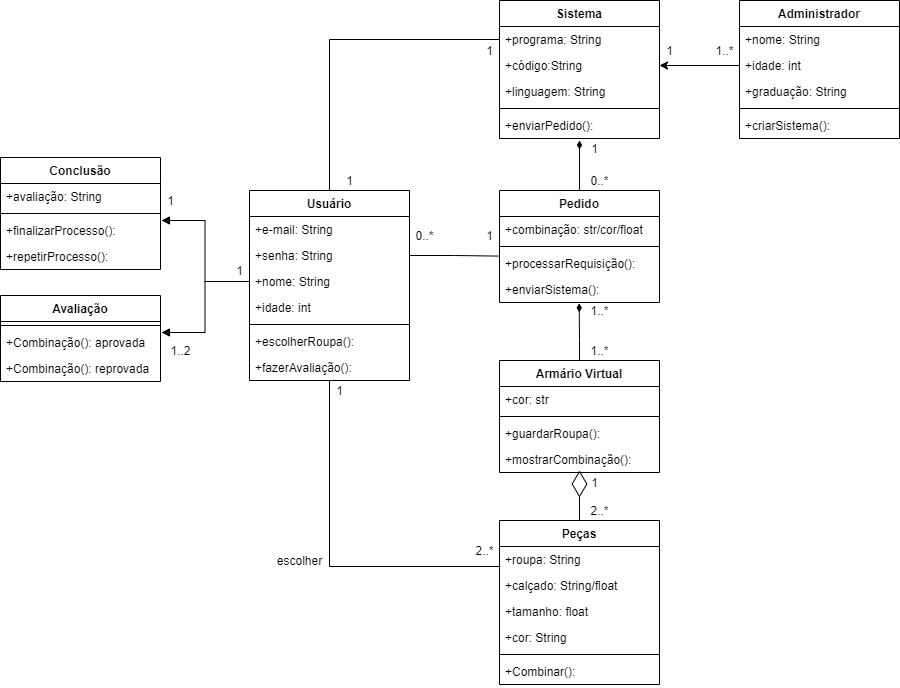

The diagram above was exported from draw.io. Its source (the exported page's mxGraphModel, read from the mxfile embedded in the PNG):
<mxGraphModel dx="723" dy="402" grid="1" gridSize="10" guides="1" tooltips="1" connect="1" arrows="1" fold="1" page="1" pageScale="1" pageWidth="827" pageHeight="1169" math="0" shadow="0">
  <root>
    <mxCell id="0" />
    <mxCell id="1" parent="0" />
    <mxCell id="FnVM5IFQbz1Ya71WKbpS-32" style="edgeStyle=orthogonalEdgeStyle;rounded=0;orthogonalLoop=1;jettySize=auto;html=1;entryX=0.006;entryY=0.769;entryDx=0;entryDy=0;entryPerimeter=0;endArrow=none;endFill=0;" parent="1" source="FnVM5IFQbz1Ya71WKbpS-1" target="FnVM5IFQbz1Ya71WKbpS-18" edge="1">
      <mxGeometry relative="1" as="geometry" />
    </mxCell>
    <mxCell id="FnVM5IFQbz1Ya71WKbpS-1" value="Usuário" style="swimlane;fontStyle=1;align=center;verticalAlign=top;childLayout=stackLayout;horizontal=1;startSize=26;horizontalStack=0;resizeParent=1;resizeParentMax=0;resizeLast=0;collapsible=1;marginBottom=0;" parent="1" vertex="1">
      <mxGeometry x="390" y="550" width="160" height="190" as="geometry" />
    </mxCell>
    <mxCell id="FnVM5IFQbz1Ya71WKbpS-2" value="+e-mail: String" style="text;strokeColor=none;fillColor=none;align=left;verticalAlign=top;spacingLeft=4;spacingRight=4;overflow=hidden;rotatable=0;points=[[0,0.5],[1,0.5]];portConstraint=eastwest;" parent="FnVM5IFQbz1Ya71WKbpS-1" vertex="1">
      <mxGeometry y="26" width="160" height="26" as="geometry" />
    </mxCell>
    <mxCell id="FnVM5IFQbz1Ya71WKbpS-48" value="+senha: String" style="text;strokeColor=none;fillColor=none;align=left;verticalAlign=top;spacingLeft=4;spacingRight=4;overflow=hidden;rotatable=0;points=[[0,0.5],[1,0.5]];portConstraint=eastwest;" parent="FnVM5IFQbz1Ya71WKbpS-1" vertex="1">
      <mxGeometry y="52" width="160" height="26" as="geometry" />
    </mxCell>
    <mxCell id="FnVM5IFQbz1Ya71WKbpS-47" value="+nome: String" style="text;strokeColor=none;fillColor=none;align=left;verticalAlign=top;spacingLeft=4;spacingRight=4;overflow=hidden;rotatable=0;points=[[0,0.5],[1,0.5]];portConstraint=eastwest;" parent="FnVM5IFQbz1Ya71WKbpS-1" vertex="1">
      <mxGeometry y="78" width="160" height="26" as="geometry" />
    </mxCell>
    <mxCell id="FnVM5IFQbz1Ya71WKbpS-49" value="+idade: int" style="text;strokeColor=none;fillColor=none;align=left;verticalAlign=top;spacingLeft=4;spacingRight=4;overflow=hidden;rotatable=0;points=[[0,0.5],[1,0.5]];portConstraint=eastwest;" parent="FnVM5IFQbz1Ya71WKbpS-1" vertex="1">
      <mxGeometry y="104" width="160" height="26" as="geometry" />
    </mxCell>
    <mxCell id="FnVM5IFQbz1Ya71WKbpS-3" value="" style="line;strokeWidth=1;fillColor=none;align=left;verticalAlign=middle;spacingTop=-1;spacingLeft=3;spacingRight=3;rotatable=0;labelPosition=right;points=[];portConstraint=eastwest;" parent="FnVM5IFQbz1Ya71WKbpS-1" vertex="1">
      <mxGeometry y="130" width="160" height="8" as="geometry" />
    </mxCell>
    <mxCell id="FnVM5IFQbz1Ya71WKbpS-4" value="+escolherRoupa():&#10;" style="text;strokeColor=none;fillColor=none;align=left;verticalAlign=top;spacingLeft=4;spacingRight=4;overflow=hidden;rotatable=0;points=[[0,0.5],[1,0.5]];portConstraint=eastwest;" parent="FnVM5IFQbz1Ya71WKbpS-1" vertex="1">
      <mxGeometry y="138" width="160" height="26" as="geometry" />
    </mxCell>
    <mxCell id="FnVM5IFQbz1Ya71WKbpS-53" value="+fazerAvaliação():" style="text;strokeColor=none;fillColor=none;align=left;verticalAlign=top;spacingLeft=4;spacingRight=4;overflow=hidden;rotatable=0;points=[[0,0.5],[1,0.5]];portConstraint=eastwest;" parent="FnVM5IFQbz1Ya71WKbpS-1" vertex="1">
      <mxGeometry y="164" width="160" height="26" as="geometry" />
    </mxCell>
    <mxCell id="FnVM5IFQbz1Ya71WKbpS-5" value="Administrador" style="swimlane;fontStyle=1;align=center;verticalAlign=top;childLayout=stackLayout;horizontal=1;startSize=26;horizontalStack=0;resizeParent=1;resizeParentMax=0;resizeLast=0;collapsible=1;marginBottom=0;" parent="1" vertex="1">
      <mxGeometry x="880" y="360" width="160" height="138" as="geometry" />
    </mxCell>
    <mxCell id="FnVM5IFQbz1Ya71WKbpS-6" value="+nome: String" style="text;strokeColor=none;fillColor=none;align=left;verticalAlign=top;spacingLeft=4;spacingRight=4;overflow=hidden;rotatable=0;points=[[0,0.5],[1,0.5]];portConstraint=eastwest;" parent="FnVM5IFQbz1Ya71WKbpS-5" vertex="1">
      <mxGeometry y="26" width="160" height="26" as="geometry" />
    </mxCell>
    <mxCell id="FnVM5IFQbz1Ya71WKbpS-56" value="+idade: int" style="text;strokeColor=none;fillColor=none;align=left;verticalAlign=top;spacingLeft=4;spacingRight=4;overflow=hidden;rotatable=0;points=[[0,0.5],[1,0.5]];portConstraint=eastwest;" parent="FnVM5IFQbz1Ya71WKbpS-5" vertex="1">
      <mxGeometry y="52" width="160" height="26" as="geometry" />
    </mxCell>
    <mxCell id="FnVM5IFQbz1Ya71WKbpS-58" value="+graduação: String" style="text;strokeColor=none;fillColor=none;align=left;verticalAlign=top;spacingLeft=4;spacingRight=4;overflow=hidden;rotatable=0;points=[[0,0.5],[1,0.5]];portConstraint=eastwest;" parent="FnVM5IFQbz1Ya71WKbpS-5" vertex="1">
      <mxGeometry y="78" width="160" height="26" as="geometry" />
    </mxCell>
    <mxCell id="FnVM5IFQbz1Ya71WKbpS-7" value="" style="line;strokeWidth=1;fillColor=none;align=left;verticalAlign=middle;spacingTop=-1;spacingLeft=3;spacingRight=3;rotatable=0;labelPosition=right;points=[];portConstraint=eastwest;" parent="FnVM5IFQbz1Ya71WKbpS-5" vertex="1">
      <mxGeometry y="104" width="160" height="8" as="geometry" />
    </mxCell>
    <mxCell id="FnVM5IFQbz1Ya71WKbpS-8" value="+criarSistema():" style="text;strokeColor=none;fillColor=none;align=left;verticalAlign=top;spacingLeft=4;spacingRight=4;overflow=hidden;rotatable=0;points=[[0,0.5],[1,0.5]];portConstraint=eastwest;" parent="FnVM5IFQbz1Ya71WKbpS-5" vertex="1">
      <mxGeometry y="112" width="160" height="26" as="geometry" />
    </mxCell>
    <mxCell id="FnVM5IFQbz1Ya71WKbpS-76" style="edgeStyle=orthogonalEdgeStyle;rounded=0;orthogonalLoop=1;jettySize=auto;html=1;exitX=0.5;exitY=0;exitDx=0;exitDy=0;entryX=0.498;entryY=1.031;entryDx=0;entryDy=0;entryPerimeter=0;endArrow=diamondThin;endFill=1;strokeWidth=1;" parent="1" source="FnVM5IFQbz1Ya71WKbpS-9" target="FnVM5IFQbz1Ya71WKbpS-55" edge="1">
      <mxGeometry relative="1" as="geometry">
        <mxPoint x="720" y="649" as="targetPoint" />
        <Array as="points">
          <mxPoint x="720" y="700" />
          <mxPoint x="720" y="700" />
        </Array>
      </mxGeometry>
    </mxCell>
    <mxCell id="FnVM5IFQbz1Ya71WKbpS-9" value="Armário Virtual" style="swimlane;fontStyle=1;align=center;verticalAlign=top;childLayout=stackLayout;horizontal=1;startSize=26;horizontalStack=0;resizeParent=1;resizeParentMax=0;resizeLast=0;collapsible=1;marginBottom=0;" parent="1" vertex="1">
      <mxGeometry x="640" y="720" width="160" height="112" as="geometry" />
    </mxCell>
    <mxCell id="FnVM5IFQbz1Ya71WKbpS-10" value="+cor: str" style="text;strokeColor=none;fillColor=none;align=left;verticalAlign=top;spacingLeft=4;spacingRight=4;overflow=hidden;rotatable=0;points=[[0,0.5],[1,0.5]];portConstraint=eastwest;" parent="FnVM5IFQbz1Ya71WKbpS-9" vertex="1">
      <mxGeometry y="26" width="160" height="26" as="geometry" />
    </mxCell>
    <mxCell id="FnVM5IFQbz1Ya71WKbpS-11" value="" style="line;strokeWidth=1;fillColor=none;align=left;verticalAlign=middle;spacingTop=-1;spacingLeft=3;spacingRight=3;rotatable=0;labelPosition=right;points=[];portConstraint=eastwest;" parent="FnVM5IFQbz1Ya71WKbpS-9" vertex="1">
      <mxGeometry y="52" width="160" height="8" as="geometry" />
    </mxCell>
    <mxCell id="FnVM5IFQbz1Ya71WKbpS-12" value="+guardarRoupa():" style="text;strokeColor=none;fillColor=none;align=left;verticalAlign=top;spacingLeft=4;spacingRight=4;overflow=hidden;rotatable=0;points=[[0,0.5],[1,0.5]];portConstraint=eastwest;" parent="FnVM5IFQbz1Ya71WKbpS-9" vertex="1">
      <mxGeometry y="60" width="160" height="26" as="geometry" />
    </mxCell>
    <mxCell id="FnVM5IFQbz1Ya71WKbpS-52" value="+mostrarCombinação():" style="text;strokeColor=none;fillColor=none;align=left;verticalAlign=top;spacingLeft=4;spacingRight=4;overflow=hidden;rotatable=0;points=[[0,0.5],[1,0.5]];portConstraint=eastwest;" parent="FnVM5IFQbz1Ya71WKbpS-9" vertex="1">
      <mxGeometry y="86" width="160" height="26" as="geometry" />
    </mxCell>
    <mxCell id="FnVM5IFQbz1Ya71WKbpS-13" value="Sistema" style="swimlane;fontStyle=1;align=center;verticalAlign=top;childLayout=stackLayout;horizontal=1;startSize=26;horizontalStack=0;resizeParent=1;resizeParentMax=0;resizeLast=0;collapsible=1;marginBottom=0;" parent="1" vertex="1">
      <mxGeometry x="640" y="360" width="160" height="138" as="geometry" />
    </mxCell>
    <mxCell id="FnVM5IFQbz1Ya71WKbpS-14" value="+programa: String" style="text;strokeColor=none;fillColor=none;align=left;verticalAlign=top;spacingLeft=4;spacingRight=4;overflow=hidden;rotatable=0;points=[[0,0.5],[1,0.5]];portConstraint=eastwest;" parent="FnVM5IFQbz1Ya71WKbpS-13" vertex="1">
      <mxGeometry y="26" width="160" height="26" as="geometry" />
    </mxCell>
    <mxCell id="FnVM5IFQbz1Ya71WKbpS-59" value="+código:String" style="text;strokeColor=none;fillColor=none;align=left;verticalAlign=top;spacingLeft=4;spacingRight=4;overflow=hidden;rotatable=0;points=[[0,0.5],[1,0.5]];portConstraint=eastwest;" parent="FnVM5IFQbz1Ya71WKbpS-13" vertex="1">
      <mxGeometry y="52" width="160" height="26" as="geometry" />
    </mxCell>
    <mxCell id="FnVM5IFQbz1Ya71WKbpS-60" value="+linguagem: String" style="text;strokeColor=none;fillColor=none;align=left;verticalAlign=top;spacingLeft=4;spacingRight=4;overflow=hidden;rotatable=0;points=[[0,0.5],[1,0.5]];portConstraint=eastwest;" parent="FnVM5IFQbz1Ya71WKbpS-13" vertex="1">
      <mxGeometry y="78" width="160" height="26" as="geometry" />
    </mxCell>
    <mxCell id="FnVM5IFQbz1Ya71WKbpS-15" value="" style="line;strokeWidth=1;fillColor=none;align=left;verticalAlign=middle;spacingTop=-1;spacingLeft=3;spacingRight=3;rotatable=0;labelPosition=right;points=[];portConstraint=eastwest;" parent="FnVM5IFQbz1Ya71WKbpS-13" vertex="1">
      <mxGeometry y="104" width="160" height="8" as="geometry" />
    </mxCell>
    <mxCell id="FnVM5IFQbz1Ya71WKbpS-16" value="+enviarPedido():" style="text;strokeColor=none;fillColor=none;align=left;verticalAlign=top;spacingLeft=4;spacingRight=4;overflow=hidden;rotatable=0;points=[[0,0.5],[1,0.5]];portConstraint=eastwest;" parent="FnVM5IFQbz1Ya71WKbpS-13" vertex="1">
      <mxGeometry y="112" width="160" height="26" as="geometry" />
    </mxCell>
    <mxCell id="FnVM5IFQbz1Ya71WKbpS-17" value="Peças" style="swimlane;fontStyle=1;align=center;verticalAlign=top;childLayout=stackLayout;horizontal=1;startSize=26;horizontalStack=0;resizeParent=1;resizeParentMax=0;resizeLast=0;collapsible=1;marginBottom=0;" parent="1" vertex="1">
      <mxGeometry x="640" y="880" width="160" height="164" as="geometry" />
    </mxCell>
    <mxCell id="FnVM5IFQbz1Ya71WKbpS-18" value="+roupa: String" style="text;strokeColor=none;fillColor=none;align=left;verticalAlign=top;spacingLeft=4;spacingRight=4;overflow=hidden;rotatable=0;points=[[0,0.5],[1,0.5]];portConstraint=eastwest;" parent="FnVM5IFQbz1Ya71WKbpS-17" vertex="1">
      <mxGeometry y="26" width="160" height="26" as="geometry" />
    </mxCell>
    <mxCell id="FnVM5IFQbz1Ya71WKbpS-89" value="+calçado: String/float" style="text;strokeColor=none;fillColor=none;align=left;verticalAlign=top;spacingLeft=4;spacingRight=4;overflow=hidden;rotatable=0;points=[[0,0.5],[1,0.5]];portConstraint=eastwest;" parent="FnVM5IFQbz1Ya71WKbpS-17" vertex="1">
      <mxGeometry y="52" width="160" height="26" as="geometry" />
    </mxCell>
    <mxCell id="FnVM5IFQbz1Ya71WKbpS-50" value="+tamanho: float" style="text;strokeColor=none;fillColor=none;align=left;verticalAlign=top;spacingLeft=4;spacingRight=4;overflow=hidden;rotatable=0;points=[[0,0.5],[1,0.5]];portConstraint=eastwest;" parent="FnVM5IFQbz1Ya71WKbpS-17" vertex="1">
      <mxGeometry y="78" width="160" height="26" as="geometry" />
    </mxCell>
    <mxCell id="FnVM5IFQbz1Ya71WKbpS-51" value="+cor: String" style="text;strokeColor=none;fillColor=none;align=left;verticalAlign=top;spacingLeft=4;spacingRight=4;overflow=hidden;rotatable=0;points=[[0,0.5],[1,0.5]];portConstraint=eastwest;" parent="FnVM5IFQbz1Ya71WKbpS-17" vertex="1">
      <mxGeometry y="104" width="160" height="26" as="geometry" />
    </mxCell>
    <mxCell id="FnVM5IFQbz1Ya71WKbpS-19" value="" style="line;strokeWidth=1;fillColor=none;align=left;verticalAlign=middle;spacingTop=-1;spacingLeft=3;spacingRight=3;rotatable=0;labelPosition=right;points=[];portConstraint=eastwest;" parent="FnVM5IFQbz1Ya71WKbpS-17" vertex="1">
      <mxGeometry y="130" width="160" height="8" as="geometry" />
    </mxCell>
    <mxCell id="FnVM5IFQbz1Ya71WKbpS-20" value="+Combinar():" style="text;strokeColor=none;fillColor=none;align=left;verticalAlign=top;spacingLeft=4;spacingRight=4;overflow=hidden;rotatable=0;points=[[0,0.5],[1,0.5]];portConstraint=eastwest;" parent="FnVM5IFQbz1Ya71WKbpS-17" vertex="1">
      <mxGeometry y="138" width="160" height="26" as="geometry" />
    </mxCell>
    <mxCell id="FnVM5IFQbz1Ya71WKbpS-77" style="edgeStyle=orthogonalEdgeStyle;rounded=0;orthogonalLoop=1;jettySize=auto;html=1;endArrow=diamondThin;endFill=1;" parent="1" source="FnVM5IFQbz1Ya71WKbpS-21" edge="1">
      <mxGeometry relative="1" as="geometry">
        <mxPoint x="720" y="500" as="targetPoint" />
      </mxGeometry>
    </mxCell>
    <mxCell id="FnVM5IFQbz1Ya71WKbpS-21" value="Pedido" style="swimlane;fontStyle=1;align=center;verticalAlign=top;childLayout=stackLayout;horizontal=1;startSize=26;horizontalStack=0;resizeParent=1;resizeParentMax=0;resizeLast=0;collapsible=1;marginBottom=0;" parent="1" vertex="1">
      <mxGeometry x="640" y="550" width="160" height="112" as="geometry" />
    </mxCell>
    <mxCell id="FnVM5IFQbz1Ya71WKbpS-22" value="+combinação: str/cor/float" style="text;strokeColor=none;fillColor=none;align=left;verticalAlign=top;spacingLeft=4;spacingRight=4;overflow=hidden;rotatable=0;points=[[0,0.5],[1,0.5]];portConstraint=eastwest;" parent="FnVM5IFQbz1Ya71WKbpS-21" vertex="1">
      <mxGeometry y="26" width="160" height="26" as="geometry" />
    </mxCell>
    <mxCell id="FnVM5IFQbz1Ya71WKbpS-23" value="" style="line;strokeWidth=1;fillColor=none;align=left;verticalAlign=middle;spacingTop=-1;spacingLeft=3;spacingRight=3;rotatable=0;labelPosition=right;points=[];portConstraint=eastwest;" parent="FnVM5IFQbz1Ya71WKbpS-21" vertex="1">
      <mxGeometry y="52" width="160" height="8" as="geometry" />
    </mxCell>
    <mxCell id="FnVM5IFQbz1Ya71WKbpS-24" value="+processarRequisição():" style="text;strokeColor=none;fillColor=none;align=left;verticalAlign=top;spacingLeft=4;spacingRight=4;overflow=hidden;rotatable=0;points=[[0,0.5],[1,0.5]];portConstraint=eastwest;" parent="FnVM5IFQbz1Ya71WKbpS-21" vertex="1">
      <mxGeometry y="60" width="160" height="26" as="geometry" />
    </mxCell>
    <mxCell id="FnVM5IFQbz1Ya71WKbpS-55" value="+enviarSistema():" style="text;strokeColor=none;fillColor=none;align=left;verticalAlign=top;spacingLeft=4;spacingRight=4;overflow=hidden;rotatable=0;points=[[0,0.5],[1,0.5]];portConstraint=eastwest;" parent="FnVM5IFQbz1Ya71WKbpS-21" vertex="1">
      <mxGeometry y="86" width="160" height="26" as="geometry" />
    </mxCell>
    <mxCell id="FnVM5IFQbz1Ya71WKbpS-28" style="edgeStyle=orthogonalEdgeStyle;rounded=0;orthogonalLoop=1;jettySize=auto;html=1;entryX=0.5;entryY=0;entryDx=0;entryDy=0;endArrow=none;endFill=0;" parent="1" source="FnVM5IFQbz1Ya71WKbpS-14" target="FnVM5IFQbz1Ya71WKbpS-1" edge="1">
      <mxGeometry relative="1" as="geometry" />
    </mxCell>
    <mxCell id="FnVM5IFQbz1Ya71WKbpS-34" value="Conclusão" style="swimlane;fontStyle=1;align=center;verticalAlign=top;childLayout=stackLayout;horizontal=1;startSize=26;horizontalStack=0;resizeParent=1;resizeParentMax=0;resizeLast=0;collapsible=1;marginBottom=0;" parent="1" vertex="1">
      <mxGeometry x="141" y="517" width="160" height="112" as="geometry" />
    </mxCell>
    <mxCell id="FnVM5IFQbz1Ya71WKbpS-35" value="+avaliação: String" style="text;strokeColor=none;fillColor=none;align=left;verticalAlign=top;spacingLeft=4;spacingRight=4;overflow=hidden;rotatable=0;points=[[0,0.5],[1,0.5]];portConstraint=eastwest;" parent="FnVM5IFQbz1Ya71WKbpS-34" vertex="1">
      <mxGeometry y="26" width="160" height="26" as="geometry" />
    </mxCell>
    <mxCell id="FnVM5IFQbz1Ya71WKbpS-36" value="" style="line;strokeWidth=1;fillColor=none;align=left;verticalAlign=middle;spacingTop=-1;spacingLeft=3;spacingRight=3;rotatable=0;labelPosition=right;points=[];portConstraint=eastwest;" parent="FnVM5IFQbz1Ya71WKbpS-34" vertex="1">
      <mxGeometry y="52" width="160" height="8" as="geometry" />
    </mxCell>
    <mxCell id="FnVM5IFQbz1Ya71WKbpS-37" value="+finalizarProcesso():" style="text;strokeColor=none;fillColor=none;align=left;verticalAlign=top;spacingLeft=4;spacingRight=4;overflow=hidden;rotatable=0;points=[[0,0.5],[1,0.5]];portConstraint=eastwest;" parent="FnVM5IFQbz1Ya71WKbpS-34" vertex="1">
      <mxGeometry y="60" width="160" height="26" as="geometry" />
    </mxCell>
    <mxCell id="FnVM5IFQbz1Ya71WKbpS-63" value="+repetirProcesso():" style="text;strokeColor=none;fillColor=none;align=left;verticalAlign=top;spacingLeft=4;spacingRight=4;overflow=hidden;rotatable=0;points=[[0,0.5],[1,0.5]];portConstraint=eastwest;" parent="FnVM5IFQbz1Ya71WKbpS-34" vertex="1">
      <mxGeometry y="86" width="160" height="26" as="geometry" />
    </mxCell>
    <mxCell id="FnVM5IFQbz1Ya71WKbpS-38" value="Avaliação" style="swimlane;fontStyle=1;align=center;verticalAlign=top;childLayout=stackLayout;horizontal=1;startSize=26;horizontalStack=0;resizeParent=1;resizeParentMax=0;resizeLast=0;collapsible=1;marginBottom=0;" parent="1" vertex="1">
      <mxGeometry x="141" y="655" width="160" height="86" as="geometry" />
    </mxCell>
    <mxCell id="FnVM5IFQbz1Ya71WKbpS-40" value="" style="line;strokeWidth=1;fillColor=none;align=left;verticalAlign=middle;spacingTop=-1;spacingLeft=3;spacingRight=3;rotatable=0;labelPosition=right;points=[];portConstraint=eastwest;" parent="FnVM5IFQbz1Ya71WKbpS-38" vertex="1">
      <mxGeometry y="26" width="160" height="8" as="geometry" />
    </mxCell>
    <mxCell id="FnVM5IFQbz1Ya71WKbpS-41" value="+Combinação(): aprovada" style="text;strokeColor=none;fillColor=none;align=left;verticalAlign=top;spacingLeft=4;spacingRight=4;overflow=hidden;rotatable=0;points=[[0,0.5],[1,0.5]];portConstraint=eastwest;" parent="FnVM5IFQbz1Ya71WKbpS-38" vertex="1">
      <mxGeometry y="34" width="160" height="26" as="geometry" />
    </mxCell>
    <mxCell id="FnVM5IFQbz1Ya71WKbpS-64" value="+Combinação(): reprovada" style="text;strokeColor=none;fillColor=none;align=left;verticalAlign=top;spacingLeft=4;spacingRight=4;overflow=hidden;rotatable=0;points=[[0,0.5],[1,0.5]];portConstraint=eastwest;" parent="FnVM5IFQbz1Ya71WKbpS-38" vertex="1">
      <mxGeometry y="60" width="160" height="26" as="geometry" />
    </mxCell>
    <mxCell id="FnVM5IFQbz1Ya71WKbpS-65" style="edgeStyle=orthogonalEdgeStyle;rounded=0;orthogonalLoop=1;jettySize=auto;html=1;entryX=1.006;entryY=0.115;entryDx=0;entryDy=0;entryPerimeter=0;endArrow=block;endFill=1;" parent="1" source="FnVM5IFQbz1Ya71WKbpS-47" target="FnVM5IFQbz1Ya71WKbpS-37" edge="1">
      <mxGeometry relative="1" as="geometry" />
    </mxCell>
    <mxCell id="FnVM5IFQbz1Ya71WKbpS-66" style="edgeStyle=orthogonalEdgeStyle;rounded=0;orthogonalLoop=1;jettySize=auto;html=1;entryX=1.006;entryY=0.115;entryDx=0;entryDy=0;entryPerimeter=0;endArrow=block;endFill=1;" parent="1" source="FnVM5IFQbz1Ya71WKbpS-47" target="FnVM5IFQbz1Ya71WKbpS-41" edge="1">
      <mxGeometry relative="1" as="geometry" />
    </mxCell>
    <mxCell id="FnVM5IFQbz1Ya71WKbpS-71" value="" style="endArrow=diamondThin;endFill=0;endSize=24;html=1;exitX=0.5;exitY=0;exitDx=0;exitDy=0;" parent="1" source="FnVM5IFQbz1Ya71WKbpS-17" edge="1">
      <mxGeometry width="160" relative="1" as="geometry">
        <mxPoint x="410" y="820" as="sourcePoint" />
        <mxPoint x="720" y="830" as="targetPoint" />
      </mxGeometry>
    </mxCell>
    <mxCell id="FnVM5IFQbz1Ya71WKbpS-73" style="edgeStyle=orthogonalEdgeStyle;rounded=0;orthogonalLoop=1;jettySize=auto;html=1;entryX=1;entryY=0.5;entryDx=0;entryDy=0;" parent="1" source="FnVM5IFQbz1Ya71WKbpS-56" target="FnVM5IFQbz1Ya71WKbpS-59" edge="1">
      <mxGeometry relative="1" as="geometry" />
    </mxCell>
    <mxCell id="FnVM5IFQbz1Ya71WKbpS-78" value="1" style="text;html=1;align=center;verticalAlign=middle;resizable=0;points=[];autosize=1;strokeColor=none;fillColor=none;" parent="1" vertex="1">
      <mxGeometry x="620" y="400" width="20" height="20" as="geometry" />
    </mxCell>
    <mxCell id="FnVM5IFQbz1Ya71WKbpS-79" value="1..*" style="text;html=1;align=center;verticalAlign=middle;resizable=0;points=[];autosize=1;strokeColor=none;fillColor=none;" parent="1" vertex="1">
      <mxGeometry x="850" y="400" width="30" height="20" as="geometry" />
    </mxCell>
    <mxCell id="FnVM5IFQbz1Ya71WKbpS-81" value="0..*" style="text;html=1;align=center;verticalAlign=middle;resizable=0;points=[];autosize=1;strokeColor=none;fillColor=none;" parent="1" vertex="1">
      <mxGeometry x="550" y="585" width="30" height="20" as="geometry" />
    </mxCell>
    <mxCell id="FnVM5IFQbz1Ya71WKbpS-84" style="edgeStyle=orthogonalEdgeStyle;rounded=0;orthogonalLoop=1;jettySize=auto;html=1;entryX=-0.007;entryY=0.215;entryDx=0;entryDy=0;entryPerimeter=0;endArrow=none;endFill=0;" parent="1" source="FnVM5IFQbz1Ya71WKbpS-48" target="FnVM5IFQbz1Ya71WKbpS-24" edge="1">
      <mxGeometry relative="1" as="geometry" />
    </mxCell>
    <mxCell id="FnVM5IFQbz1Ya71WKbpS-86" value="0..*" style="text;html=1;align=center;verticalAlign=middle;resizable=0;points=[];autosize=1;strokeColor=none;fillColor=none;" parent="1" vertex="1">
      <mxGeometry x="725" y="530" width="30" height="20" as="geometry" />
    </mxCell>
    <mxCell id="FnVM5IFQbz1Ya71WKbpS-87" value="1..*" style="text;html=1;align=center;verticalAlign=middle;resizable=0;points=[];autosize=1;strokeColor=none;fillColor=none;" parent="1" vertex="1">
      <mxGeometry x="725" y="700" width="30" height="20" as="geometry" />
    </mxCell>
    <mxCell id="FnVM5IFQbz1Ya71WKbpS-88" value="2..*" style="text;html=1;align=center;verticalAlign=middle;resizable=0;points=[];autosize=1;strokeColor=none;fillColor=none;" parent="1" vertex="1">
      <mxGeometry x="725" y="860" width="30" height="20" as="geometry" />
    </mxCell>
    <mxCell id="FnVM5IFQbz1Ya71WKbpS-90" value="1" style="text;html=1;align=center;verticalAlign=middle;resizable=0;points=[];autosize=1;strokeColor=none;fillColor=none;" parent="1" vertex="1">
      <mxGeometry x="470" y="740" width="20" height="20" as="geometry" />
    </mxCell>
    <mxCell id="FnVM5IFQbz1Ya71WKbpS-91" value="2..*" style="text;html=1;align=center;verticalAlign=middle;resizable=0;points=[];autosize=1;strokeColor=none;fillColor=none;" parent="1" vertex="1">
      <mxGeometry x="610" y="900" width="30" height="20" as="geometry" />
    </mxCell>
    <mxCell id="FnVM5IFQbz1Ya71WKbpS-92" value="1" style="text;html=1;align=center;verticalAlign=middle;resizable=0;points=[];autosize=1;strokeColor=none;fillColor=none;" parent="1" vertex="1">
      <mxGeometry x="370" y="620" width="20" height="20" as="geometry" />
    </mxCell>
    <mxCell id="FnVM5IFQbz1Ya71WKbpS-96" value="1" style="text;html=1;align=center;verticalAlign=middle;resizable=0;points=[];autosize=1;strokeColor=none;fillColor=none;" parent="1" vertex="1">
      <mxGeometry x="301" y="550" width="20" height="20" as="geometry" />
    </mxCell>
    <mxCell id="FnVM5IFQbz1Ya71WKbpS-97" value="1" style="text;html=1;align=center;verticalAlign=middle;resizable=0;points=[];autosize=1;strokeColor=none;fillColor=none;" parent="1" vertex="1">
      <mxGeometry x="725" y="832" width="20" height="20" as="geometry" />
    </mxCell>
    <mxCell id="FnVM5IFQbz1Ya71WKbpS-98" value="1" style="text;html=1;align=center;verticalAlign=middle;resizable=0;points=[];autosize=1;strokeColor=none;fillColor=none;" parent="1" vertex="1">
      <mxGeometry x="480" y="530" width="20" height="20" as="geometry" />
    </mxCell>
    <mxCell id="FnVM5IFQbz1Ya71WKbpS-99" value="1" style="text;html=1;align=center;verticalAlign=middle;resizable=0;points=[];autosize=1;strokeColor=none;fillColor=none;" parent="1" vertex="1">
      <mxGeometry x="800" y="400" width="20" height="20" as="geometry" />
    </mxCell>
    <mxCell id="FnVM5IFQbz1Ya71WKbpS-100" value="1" style="text;html=1;align=center;verticalAlign=middle;resizable=0;points=[];autosize=1;strokeColor=none;fillColor=none;" parent="1" vertex="1">
      <mxGeometry x="725" y="498" width="20" height="20" as="geometry" />
    </mxCell>
    <mxCell id="FnVM5IFQbz1Ya71WKbpS-101" value="1" style="text;html=1;align=center;verticalAlign=middle;resizable=0;points=[];autosize=1;strokeColor=none;fillColor=none;" parent="1" vertex="1">
      <mxGeometry x="620" y="585" width="20" height="20" as="geometry" />
    </mxCell>
    <mxCell id="FnVM5IFQbz1Ya71WKbpS-102" value="1..2" style="text;html=1;align=center;verticalAlign=middle;resizable=0;points=[];autosize=1;strokeColor=none;fillColor=none;" parent="1" vertex="1">
      <mxGeometry x="301" y="700" width="40" height="20" as="geometry" />
    </mxCell>
    <mxCell id="FnVM5IFQbz1Ya71WKbpS-104" value="escolher" style="text;html=1;align=center;verticalAlign=middle;resizable=0;points=[];autosize=1;strokeColor=none;fillColor=none;" parent="1" vertex="1">
      <mxGeometry x="410" y="910" width="60" height="20" as="geometry" />
    </mxCell>
    <mxCell id="0_i1qHhVtEC9Ty151cGp-1" value="1..*" style="text;html=1;align=center;verticalAlign=middle;resizable=0;points=[];autosize=1;strokeColor=none;fillColor=none;" parent="1" vertex="1">
      <mxGeometry x="725" y="660" width="30" height="20" as="geometry" />
    </mxCell>
  </root>
</mxGraphModel>